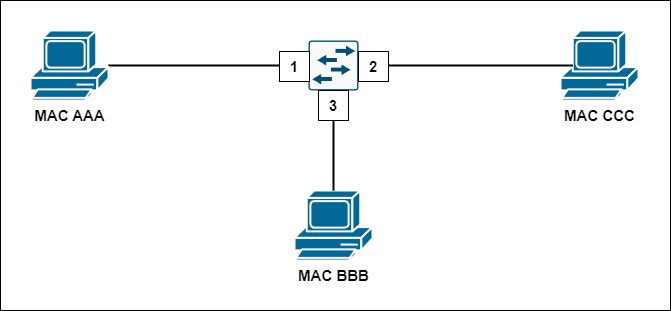

The diagram above was exported from draw.io. Its source (the exported page's mxGraphModel, read from the mxfile embedded in the PNG):
<mxGraphModel dx="1050" dy="590" grid="1" gridSize="10" guides="1" tooltips="1" connect="1" arrows="1" fold="1" page="1" pageScale="1" pageWidth="827" pageHeight="1169" math="0" shadow="0">
  <root>
    <mxCell id="0" />
    <mxCell id="1" parent="0" />
    <mxCell id="0E07DwM1vcjWwyBW1vsf-17" value="" style="rounded=0;whiteSpace=wrap;html=1;" vertex="1" parent="1">
      <mxGeometry x="120" y="100" width="670" height="310" as="geometry" />
    </mxCell>
    <mxCell id="0E07DwM1vcjWwyBW1vsf-5" style="edgeStyle=orthogonalEdgeStyle;rounded=0;orthogonalLoop=1;jettySize=auto;html=1;entryX=0;entryY=0.5;entryDx=0;entryDy=0;entryPerimeter=0;fontSize=15;fontStyle=1;strokeWidth=2;endArrow=none;endFill=0;" edge="1" parent="1" source="0E07DwM1vcjWwyBW1vsf-1" target="0E07DwM1vcjWwyBW1vsf-4">
      <mxGeometry relative="1" as="geometry" />
    </mxCell>
    <mxCell id="0E07DwM1vcjWwyBW1vsf-1" value="MAC AAA" style="shape=mxgraph.cisco.computers_and_peripherals.pc;html=1;pointerEvents=1;dashed=0;fillColor=#036897;strokeColor=#ffffff;strokeWidth=2;verticalLabelPosition=bottom;verticalAlign=top;align=center;outlineConnect=0;fontSize=15;fontStyle=1" vertex="1" parent="1">
      <mxGeometry x="150" y="130" width="78" height="70" as="geometry" />
    </mxCell>
    <mxCell id="0E07DwM1vcjWwyBW1vsf-2" value="MAC CCC" style="shape=mxgraph.cisco.computers_and_peripherals.pc;html=1;pointerEvents=1;dashed=0;fillColor=#036897;strokeColor=#ffffff;strokeWidth=2;verticalLabelPosition=bottom;verticalAlign=top;align=center;outlineConnect=0;fontSize=15;fontStyle=1" vertex="1" parent="1">
      <mxGeometry x="680" y="130" width="78" height="70" as="geometry" />
    </mxCell>
    <mxCell id="0E07DwM1vcjWwyBW1vsf-3" value="MAC BBB" style="shape=mxgraph.cisco.computers_and_peripherals.pc;html=1;pointerEvents=1;dashed=0;fillColor=#036897;strokeColor=#ffffff;strokeWidth=2;verticalLabelPosition=bottom;verticalAlign=top;align=center;outlineConnect=0;fontSize=15;fontStyle=1" vertex="1" parent="1">
      <mxGeometry x="414" y="290" width="78" height="70" as="geometry" />
    </mxCell>
    <mxCell id="0E07DwM1vcjWwyBW1vsf-6" style="edgeStyle=orthogonalEdgeStyle;rounded=0;orthogonalLoop=1;jettySize=auto;html=1;entryX=0.16;entryY=0.5;entryDx=0;entryDy=0;entryPerimeter=0;fontSize=15;fontStyle=1;strokeWidth=2;endArrow=none;endFill=0;" edge="1" parent="1" source="0E07DwM1vcjWwyBW1vsf-4" target="0E07DwM1vcjWwyBW1vsf-2">
      <mxGeometry relative="1" as="geometry" />
    </mxCell>
    <mxCell id="0E07DwM1vcjWwyBW1vsf-7" style="edgeStyle=orthogonalEdgeStyle;rounded=0;orthogonalLoop=1;jettySize=auto;html=1;entryX=0.5;entryY=0;entryDx=0;entryDy=0;entryPerimeter=0;fontSize=15;fontStyle=1;strokeWidth=2;endArrow=none;endFill=0;" edge="1" parent="1" source="0E07DwM1vcjWwyBW1vsf-14" target="0E07DwM1vcjWwyBW1vsf-3">
      <mxGeometry relative="1" as="geometry" />
    </mxCell>
    <mxCell id="0E07DwM1vcjWwyBW1vsf-4" value="" style="sketch=0;points=[[0.015,0.015,0],[0.985,0.015,0],[0.985,0.985,0],[0.015,0.985,0],[0.25,0,0],[0.5,0,0],[0.75,0,0],[1,0.25,0],[1,0.5,0],[1,0.75,0],[0.75,1,0],[0.5,1,0],[0.25,1,0],[0,0.75,0],[0,0.5,0],[0,0.25,0]];verticalLabelPosition=bottom;html=1;verticalAlign=top;aspect=fixed;align=center;pointerEvents=1;shape=mxgraph.cisco19.rect;prIcon=l2_switch;fillColor=#FAFAFA;strokeColor=#005073;fontSize=15;fontStyle=1" vertex="1" parent="1">
      <mxGeometry x="428" y="140" width="50" height="50" as="geometry" />
    </mxCell>
    <mxCell id="0E07DwM1vcjWwyBW1vsf-11" value="1" style="whiteSpace=wrap;html=1;fontSize=15;fontStyle=1" vertex="1" parent="1">
      <mxGeometry x="399" y="151" width="30" height="30" as="geometry" />
    </mxCell>
    <mxCell id="0E07DwM1vcjWwyBW1vsf-13" value="2" style="whiteSpace=wrap;html=1;fontSize=15;fontStyle=1" vertex="1" parent="1">
      <mxGeometry x="478" y="151" width="30" height="30" as="geometry" />
    </mxCell>
    <mxCell id="0E07DwM1vcjWwyBW1vsf-14" value="3" style="whiteSpace=wrap;html=1;fontSize=15;fontStyle=1" vertex="1" parent="1">
      <mxGeometry x="438" y="190" width="30" height="30" as="geometry" />
    </mxCell>
  </root>
</mxGraphModel>